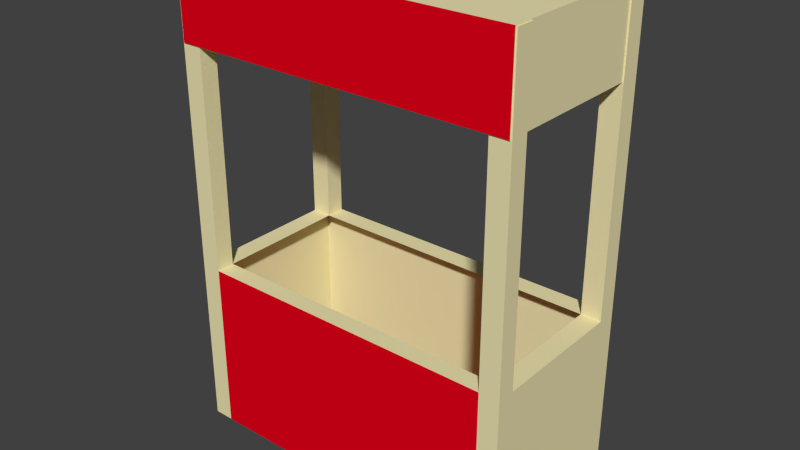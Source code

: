 # Source: Stall_2.blend  (saved by Blender 2.74.0; exported with 4.5.12 LTS)
import bpy
from mathutils import Matrix  # noqa: F401  (used for matrix-valued properties, if any)

bpy.ops.wm.read_factory_settings(use_empty=True)
scene = bpy.context.scene
scene.name = 'Scene'

# ---- collections
col_collection_1 = bpy.data.collections.new('Collection 1'); scene.collection.children.link(col_collection_1)

# ---- materials (node trees are filled in below, after node groups)
mat_material = bpy.data.materials.new('Material')
mat_material.alpha_threshold = 0.0
mat_material.use_transparent_shadow = False
mat_material.diffuse_color = (0.8469, 0.7682, 0.4397, 1.0)
mat_material.roughness = 0.5
mat_material_001 = bpy.data.materials.new('Material.001')
mat_material_001.alpha_threshold = 0.0
mat_material_001.use_transparent_shadow = False
mat_material_001.diffuse_color = (0.8, 0.0, 0.01082, 1.0)
mat_material_001.roughness = 0.5

# ---- material node trees

# ---- world
world_world = bpy.data.worlds.new('World'); scene.world = world_world
world_world.color = (0.05088, 0.05088, 0.05088)
world_world.use_sun_shadow = False
world_world.sun_shadow_jitter_overblur = 0.0
world_world.cycles.sampling_method = 'MANUAL'
world_world.cycles.sample_map_resolution = 256

# ---- meshes
me_cube_001 = bpy.data.meshes.new('Cube.001')
me_cube_001.from_pydata([(-1.0, 0.7729, 1.0), (-1.0, 1.0, 1.0), (-1.0, 1.0, -1.0), (-1.0, 0.7729, -1.0), (-1.0, -0.7898, 1.0), (-1.0, -0.7898, -1.0), (-1.0, 0.7729, 4.5), (-1.0, 1.0, 4.5), (-0.8828, 1.0, 1.0), (-0.8828, 1.0, -1.0), (-0.8828, 0.7729, -1.0), (-1.0, -1.0, 1.0), (-1.0, -1.0, -1.0), (-0.8828, -0.7898, 1.0), (-0.8828, 0.7729, 1.0), (-0.8828, -0.7898, -1.0), (-0.8828, 1.0, 4.5), (-0.8828, 0.7729, 3.558), (-0.9907, 0.7729, 3.558), (-0.9907, 0.7729, 4.5), (-0.8828, 0.9871, 4.5), (-0.9907, 0.9871, 4.5), (0.8828, 1.0, 1.0), (0.8828, 1.0, -1.0), (0.8828, 0.7729, -1.0), (-0.8828, -1.0, 1.0), (-0.8828, -1.0, -1.0), (-1.0, -1.0, 4.5), (-1.0, -0.7898, 4.5), (-0.9907, -0.7898, 4.5), (-0.9907, -0.7898, 3.558), (-0.8828, -0.7898, 3.558), (0.8828, -0.7898, -1.0), (-0.8828, 0.9871, 3.558), (0.8828, 0.7729, 1.0), (1.0, 1.0, 1.0), (1.0, 1.0, -1.0), (1.0, 0.7729, -1.0), (0.8828, -1.0, 1.0), (0.8828, -1.0, -1.0), (-0.8828, -1.0, 3.558), (-0.9907, -1.0, 3.558), (-0.9907, -1.0, 4.5), (1.0, -0.7898, -1.0), (0.8828, 0.7729, 3.558), (0.8828, 0.9871, 3.558), (0.8828, 0.9871, 4.5), (0.8828, 1.0, 4.5), (1.0, 1.0, 4.5), (1.0, 0.7729, 1.0), (1.0, -1.0, 1.0), (1.0, -1.0, -1.0), (0.8828, -0.7898, 1.0), (1.0, -0.7898, 1.0), (1.0, 0.7729, 4.5), (0.9915, 0.7729, 4.5), (0.9915, 0.7729, 3.558), (0.9915, 0.9871, 4.5), (1.0, -1.0, 4.5), (0.9915, -1.0, 4.5), (0.9915, -1.0, 3.558), (0.8828, -1.0, 3.558), (0.8828, -0.7898, 3.558), (1.0, -0.7898, 4.5), (0.9915, -0.7898, 4.5), (0.9915, -0.7898, 3.558), (-0.9907, -1.013, 4.512), (-0.9907, 0.9871, 4.512), (-0.9907, -1.013, 3.558), (0.9915, -1.013, 4.512), (0.9915, -1.013, 3.558), (0.9915, 0.9871, 4.512)], [], [(0, 1, 2, 3), (4, 0, 3, 5), (1, 0, 6, 7), (1, 8, 9, 2), (3, 2, 9, 10), (11, 4, 5, 12), (13, 14, 0, 4), (5, 3, 10, 15), (8, 1, 7, 16), (0, 14, 17, 18, 19, 6), (20, 16, 7, 6, 19, 21), (8, 22, 23, 9), (10, 9, 23, 24), (25, 11, 12, 26), (4, 11, 27, 28), (12, 5, 15, 26), (13, 4, 28, 29, 30, 31), (15, 10, 24, 32), (14, 8, 16, 20, 33, 17), (34, 22, 8, 14), (22, 35, 36, 23), (24, 23, 36, 37), (38, 25, 26, 39), (11, 25, 40, 41, 42, 27), (29, 28, 27, 42), (26, 15, 32, 39), (40, 25, 13, 31), (32, 24, 37, 43), (22, 34, 44, 45, 46, 47), (35, 22, 47, 48), (35, 49, 37, 36), (50, 38, 39, 51), (38, 52, 13, 25), (39, 32, 43, 51), (49, 53, 43, 37), (34, 49, 54, 55, 56, 44), (54, 48, 47, 46, 57, 55), (49, 35, 48, 54), (53, 50, 51, 43), (38, 50, 58, 59, 60, 61), (62, 52, 38, 61), (53, 49, 34, 52), (50, 53, 63, 58), (59, 58, 63, 64), (53, 52, 62, 65, 64, 63), (66, 67, 21, 19, 18, 30, 29, 42, 41, 68), (69, 66, 68, 70), (69, 71, 67, 66), (67, 71, 57, 46, 45, 33, 20, 21), (68, 41, 40, 31, 30, 18, 17, 33, 45, 44, 56, 65, 62, 61, 60, 70), (71, 69, 70, 60, 59, 64, 65, 56, 55, 57)])
me_cube_001.polygons.foreach_set('material_index', [0, 0, 0, 0, 0, 0, 0, 0, 0, 0, 0, 0, 0, 0, 0, 0, 0, 0, 0, 0, 0, 0, 1, 0, 0, 0, 0, 0, 0, 0, 0, 0, 0, 0, 0, 0, 0, 0, 0, 0, 0, 0, 0, 0, 0, 0, 1, 0, 0, 0, 0])
me_cube_001.materials.append(mat_material)
me_cube_001.materials.append(mat_material_001)
me_cube_001.use_remesh_preserve_volume = False
me_cube_001.use_remesh_preserve_attributes = False
me_cube_001.use_mirror_vertex_groups = False
me_cube_001.update()

# ---- objects
ob_stand_base = bpy.data.objects.new('Stand Base', me_cube_001)

# ---- transforms, parenting, visibility, modifiers, constraints
ob_stand_base.location = (0.0, 0.0, 0.0)
ob_stand_base.scale = (2.0, 1.0, 1.0)
ob_stand_base.lineart.crease_threshold = 0.0

# ---- collection membership
col_collection_1.objects.link(ob_stand_base)

# ---- scene / render settings (as saved in the file)
scene.frame_start = 1; scene.frame_end = 250; scene.frame_set(0)
scene.render.engine = 'BLENDER_EEVEE_NEXT'
scene.render.resolution_percentage = 50
scene.render.dither_intensity = 0.0
scene.cycles.use_denoising = False
scene.cycles.samples = 10
scene.cycles.sampling_pattern = 'TABULATED_SOBOL'
scene.cycles.light_sampling_threshold = 0.0
scene.cycles.use_adaptive_sampling = False
scene.cycles.use_light_tree = False
scene.cycles.blur_glossy = 0.0
scene.cycles.pixel_filter_type = 'GAUSSIAN'
scene.cycles.sample_clamp_indirect = 0.0
scene.view_settings.view_transform = 'Standard'
bpy.context.view_layer.update()

# ---- added for rendering (the .blend has no active camera and no usable light): camera, sun
cam_auto = bpy.data.cameras.new('AutoCamera')
cam_auto.lens = 50.0
cam_auto.sensor_width = 36.0
cam_auto.clip_end = 1000.0
ob_auto_camera = bpy.data.objects.new('AutoCamera', cam_auto)
scene.collection.objects.link(ob_auto_camera)
ob_auto_camera.location = (6.57074, -7.89134, 7.01265)
ob_auto_camera.rotation_euler = (1.09748, -7.21219e-08, 0.694738)
scene.camera = ob_auto_camera
light_auto_sun = bpy.data.lights.new('AutoSun', 'SUN')
light_auto_sun.energy = 3.0
light_auto_sun.angle = 0.0523599
ob_auto_sun = bpy.data.objects.new('AutoSun', light_auto_sun)
scene.collection.objects.link(ob_auto_sun)
ob_auto_sun.rotation_euler = (0.872665, 0.174533, 0.523599)
bpy.context.view_layer.update()
